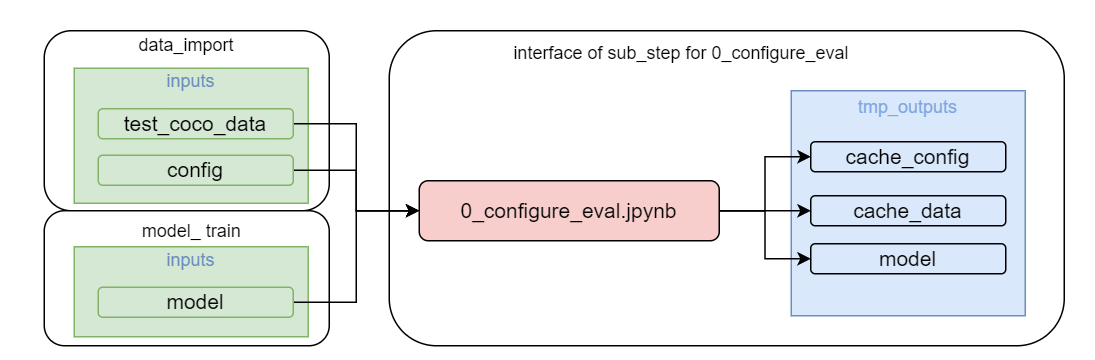

The diagram above was exported from draw.io. Its source (the exported page's mxGraphModel, read from the mxfile embedded in the PNG):
<mxGraphModel dx="2022" dy="703" grid="1" gridSize="10" guides="1" tooltips="1" connect="1" arrows="1" fold="1" page="1" pageScale="1" pageWidth="827" pageHeight="1169" math="0" shadow="0">
  <root>
    <mxCell id="0" />
    <mxCell id="1" parent="0" />
    <mxCell id="6j8LQf3S65nzEfAfpp4a-37" value="" style="rounded=1;whiteSpace=wrap;html=1;strokeColor=none;" parent="1" vertex="1">
      <mxGeometry x="-270" y="110" width="730" height="240" as="geometry" />
    </mxCell>
    <mxCell id="1oPznNRnslaS8ULLVM0Y-33" value="" style="rounded=1;whiteSpace=wrap;html=1;" parent="1" vertex="1">
      <mxGeometry x="-240" y="130" width="190" height="120" as="geometry" />
    </mxCell>
    <mxCell id="6j8LQf3S65nzEfAfpp4a-13" value="" style="rounded=1;whiteSpace=wrap;html=1;" parent="1" vertex="1">
      <mxGeometry x="-10" y="130" width="450" height="210" as="geometry" />
    </mxCell>
    <mxCell id="6j8LQf3S65nzEfAfpp4a-14" value="interface of sub_step for&amp;nbsp;0_configure_eval" style="text;html=1;strokeColor=none;fillColor=none;align=center;verticalAlign=middle;whiteSpace=wrap;rounded=0;" parent="1" vertex="1">
      <mxGeometry x="70" y="130" width="230" height="30" as="geometry" />
    </mxCell>
    <mxCell id="6j8LQf3S65nzEfAfpp4a-31" value="&lt;font style=&quot;font-size: 14px;&quot;&gt;0_configure_eval.jpynb&lt;/font&gt;" style="rounded=1;whiteSpace=wrap;html=1;fillColor=#f8cecc;strokeColor=#000000;strokeWidth=1;" parent="1" vertex="1">
      <mxGeometry x="10" y="230" width="200" height="40" as="geometry" />
    </mxCell>
    <mxCell id="6j8LQf3S65nzEfAfpp4a-32" value="&lt;font style=&quot;font-size: 12px;&quot;&gt;&lt;font color=&quot;#7ea6e0&quot;&gt;&lt;font style=&quot;font-size: 12px;&quot;&gt;tmp_outputs&lt;/font&gt;&lt;br&gt;&lt;br&gt;&lt;br&gt;&lt;br&gt;&lt;br&gt;&lt;br&gt;&lt;br&gt;&lt;br&gt;&lt;br&gt;&lt;/font&gt;&lt;br&gt;&lt;/font&gt;" style="rounded=0;whiteSpace=wrap;html=1;fillColor=#dae8fc;strokeColor=#6c8ebf;" parent="1" vertex="1">
      <mxGeometry x="258" y="170" width="156" height="150" as="geometry" />
    </mxCell>
    <mxCell id="1oPznNRnslaS8ULLVM0Y-1" value="&lt;font style=&quot;font-size: 12px;&quot;&gt;&lt;font color=&quot;#6c8ebf&quot;&gt;&lt;font style=&quot;font-size: 12px;&quot;&gt;inputs&lt;/font&gt;&lt;br&gt;&lt;br&gt;&lt;br&gt;&lt;br&gt;&lt;br&gt;&lt;/font&gt;&lt;br&gt;&lt;/font&gt;" style="rounded=0;whiteSpace=wrap;html=1;fillColor=#d5e8d4;strokeColor=#82b366;" parent="1" vertex="1">
      <mxGeometry x="-220" y="155" width="156" height="90" as="geometry" />
    </mxCell>
    <mxCell id="1oPznNRnslaS8ULLVM0Y-10" style="edgeStyle=orthogonalEdgeStyle;rounded=0;orthogonalLoop=1;jettySize=auto;html=1;entryX=0;entryY=0.5;entryDx=0;entryDy=0;" parent="1" source="1oPznNRnslaS8ULLVM0Y-3" target="6j8LQf3S65nzEfAfpp4a-31" edge="1">
      <mxGeometry relative="1" as="geometry" />
    </mxCell>
    <mxCell id="1oPznNRnslaS8ULLVM0Y-3" value="&lt;font style=&quot;font-size: 14px;&quot;&gt;config&lt;/font&gt;" style="rounded=1;whiteSpace=wrap;html=1;fillColor=#d5e8d4;strokeColor=#82b366;strokeWidth=1;" parent="1" vertex="1">
      <mxGeometry x="-204" y="213" width="130" height="20" as="geometry" />
    </mxCell>
    <mxCell id="1oPznNRnslaS8ULLVM0Y-9" value="" style="edgeStyle=orthogonalEdgeStyle;rounded=0;orthogonalLoop=1;jettySize=auto;html=1;entryX=0;entryY=0.5;entryDx=0;entryDy=0;" parent="1" source="1oPznNRnslaS8ULLVM0Y-5" target="6j8LQf3S65nzEfAfpp4a-31" edge="1">
      <mxGeometry relative="1" as="geometry" />
    </mxCell>
    <mxCell id="1oPznNRnslaS8ULLVM0Y-5" value="&lt;font style=&quot;font-size: 14px;&quot;&gt;test_coco_data&lt;/font&gt;" style="rounded=1;whiteSpace=wrap;html=1;fillColor=#d5e8d4;strokeColor=#82b366;strokeWidth=1;" parent="1" vertex="1">
      <mxGeometry x="-204" y="182" width="130" height="20" as="geometry" />
    </mxCell>
    <mxCell id="1oPznNRnslaS8ULLVM0Y-12" value="&lt;font style=&quot;font-size: 14px;&quot;&gt;model&lt;/font&gt;" style="rounded=1;whiteSpace=wrap;html=1;fillColor=#dae8fc;strokeColor=#000000;strokeWidth=1;" parent="1" vertex="1">
      <mxGeometry x="271" y="272" width="130" height="20" as="geometry" />
    </mxCell>
    <mxCell id="1oPznNRnslaS8ULLVM0Y-13" value="&lt;font style=&quot;font-size: 14px;&quot;&gt;cache_config&lt;/font&gt;" style="rounded=1;whiteSpace=wrap;html=1;fillColor=#dae8fc;strokeColor=#000000;strokeWidth=1;" parent="1" vertex="1">
      <mxGeometry x="271" y="204" width="130" height="20" as="geometry" />
    </mxCell>
    <mxCell id="1oPznNRnslaS8ULLVM0Y-14" value="&lt;font style=&quot;font-size: 14px;&quot;&gt;cache_data&lt;/font&gt;" style="rounded=1;whiteSpace=wrap;html=1;fillColor=#dae8fc;strokeColor=#000000;strokeWidth=1;" parent="1" vertex="1">
      <mxGeometry x="271" y="240" width="130" height="20" as="geometry" />
    </mxCell>
    <mxCell id="1oPznNRnslaS8ULLVM0Y-17" style="edgeStyle=orthogonalEdgeStyle;rounded=0;orthogonalLoop=1;jettySize=auto;html=1;entryX=0;entryY=0.5;entryDx=0;entryDy=0;" parent="1" source="6j8LQf3S65nzEfAfpp4a-31" target="1oPznNRnslaS8ULLVM0Y-13" edge="1">
      <mxGeometry relative="1" as="geometry" />
    </mxCell>
    <mxCell id="1oPznNRnslaS8ULLVM0Y-18" style="edgeStyle=orthogonalEdgeStyle;rounded=0;orthogonalLoop=1;jettySize=auto;html=1;entryX=0;entryY=0.5;entryDx=0;entryDy=0;" parent="1" source="6j8LQf3S65nzEfAfpp4a-31" target="1oPznNRnslaS8ULLVM0Y-14" edge="1">
      <mxGeometry relative="1" as="geometry" />
    </mxCell>
    <mxCell id="1oPznNRnslaS8ULLVM0Y-19" style="edgeStyle=orthogonalEdgeStyle;rounded=0;orthogonalLoop=1;jettySize=auto;html=1;entryX=0;entryY=0.5;entryDx=0;entryDy=0;" parent="1" source="6j8LQf3S65nzEfAfpp4a-31" target="1oPznNRnslaS8ULLVM0Y-12" edge="1">
      <mxGeometry relative="1" as="geometry" />
    </mxCell>
    <mxCell id="1oPznNRnslaS8ULLVM0Y-34" value="data_import" style="text;html=1;strokeColor=none;fillColor=none;align=center;verticalAlign=middle;whiteSpace=wrap;rounded=0;" parent="1" vertex="1">
      <mxGeometry x="-175" y="125" width="60" height="30" as="geometry" />
    </mxCell>
    <mxCell id="IZeMa45v5IqQSj2_ge9l-2" value="" style="rounded=1;whiteSpace=wrap;html=1;" vertex="1" parent="1">
      <mxGeometry x="-240" y="250" width="190" height="90" as="geometry" />
    </mxCell>
    <mxCell id="IZeMa45v5IqQSj2_ge9l-3" value="&lt;font style=&quot;font-size: 12px;&quot;&gt;&lt;font color=&quot;#6c8ebf&quot;&gt;&lt;font style=&quot;font-size: 12px;&quot;&gt;inputs&lt;/font&gt;&lt;br&gt;&lt;br&gt;&lt;/font&gt;&lt;br&gt;&lt;br&gt;&lt;/font&gt;" style="rounded=0;whiteSpace=wrap;html=1;fillColor=#d5e8d4;strokeColor=#82b366;" vertex="1" parent="1">
      <mxGeometry x="-220" y="274" width="156" height="60" as="geometry" />
    </mxCell>
    <mxCell id="IZeMa45v5IqQSj2_ge9l-9" style="edgeStyle=orthogonalEdgeStyle;rounded=0;orthogonalLoop=1;jettySize=auto;html=1;entryX=0;entryY=0.5;entryDx=0;entryDy=0;" edge="1" parent="1" source="IZeMa45v5IqQSj2_ge9l-4" target="6j8LQf3S65nzEfAfpp4a-31">
      <mxGeometry relative="1" as="geometry" />
    </mxCell>
    <mxCell id="IZeMa45v5IqQSj2_ge9l-4" value="&lt;font style=&quot;font-size: 14px;&quot;&gt;model&lt;/font&gt;" style="rounded=1;whiteSpace=wrap;html=1;fillColor=#d5e8d4;strokeColor=#82b366;strokeWidth=1;" vertex="1" parent="1">
      <mxGeometry x="-204" y="301" width="130" height="20" as="geometry" />
    </mxCell>
    <mxCell id="IZeMa45v5IqQSj2_ge9l-7" value="model_ train" style="text;html=1;strokeColor=none;fillColor=none;align=center;verticalAlign=middle;whiteSpace=wrap;rounded=0;" vertex="1" parent="1">
      <mxGeometry x="-186.5" y="249" width="89" height="30" as="geometry" />
    </mxCell>
  </root>
</mxGraphModel>